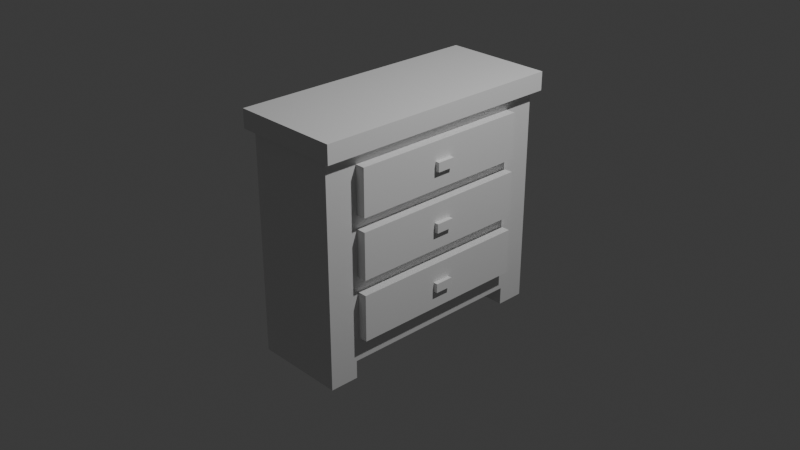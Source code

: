 # Source: dresser.blend  (saved by Blender 4.4.32; exported with 4.5.12 LTS)
import bpy
from mathutils import Matrix  # noqa: F401  (used for matrix-valued properties, if any)

bpy.ops.wm.read_factory_settings(use_empty=True)
scene = bpy.context.scene
scene.name = 'Scene'

# ---- collections
col_collection = bpy.data.collections.new('Collection'); scene.collection.children.link(col_collection)

# ---- materials (node trees are filled in below, after node groups)
mat_material = bpy.data.materials.new('Material')
mat_material.alpha_threshold = 0.0
mat_material.roughness = 0.5
mat_material.line_color = (0.0, 0.0, 0.0, 1.0)

# ---- material node trees
mat_material.use_nodes = True; mat_material.node_tree.nodes.clear()
_N = mat_material.node_tree.nodes; _L = mat_material.node_tree.links
n0 = _N.new('ShaderNodeOutputMaterial'); n0.name = 'Material Output'; n0.location = (300, 300)
n1 = _N.new('ShaderNodeBsdfPrincipled'); n1.name = 'Principled BSDF'; n1.location = (10, 300)
n1.inputs[3].default_value = 1.45
_L.new(n1.outputs[0], n0.inputs[0])
n0.is_active_output = True

# ---- world
world_world = bpy.data.worlds.new('World'); scene.world = world_world
world_world.use_nodes = True; world_world.node_tree.nodes.clear()
_N = world_world.node_tree.nodes; _L = world_world.node_tree.links
n0 = _N.new('ShaderNodeOutputWorld'); n0.name = 'World Output'; n0.location = (300, 300)
n1 = _N.new('ShaderNodeBackground'); n1.name = 'Background'; n1.location = (10, 300)
n1.inputs[0].default_value = (0.05088, 0.05088, 0.05088, 1.0)
_L.new(n1.outputs[0], n0.inputs[0])
n0.is_active_output = True
world_world.color = (0.05088, 0.05088, 0.05088)
world_world.sun_shadow_jitter_overblur = 0.0

# ---- cameras
cam_camera = bpy.data.cameras.new('Camera')
cam_camera.clip_end = 100.0
cam_camera.ortho_scale = 7.314

# ---- lights
light_light = bpy.data.lights.new('Light', 'POINT')
light_light.energy = 1000.0
light_light.shadow_soft_size = 0.1

# ---- meshes
me_cube = bpy.data.meshes.new('Cube')
me_cube.from_pydata([(1.0, 0.9, 1.0), (1.0, 0.9, -1.0), (1.0, -0.9, 1.0), (1.0, -0.9, -1.0), (-1.0, 0.9, 1.0), (-1.0, 0.9, -1.0), (-1.0, -0.9, 1.0), (-1.0, -0.9, -1.0), (-1.0, -0.69, -1.0), (1.0, -0.69, 1.0), (-1.0, -0.69, 1.0), (1.0, -0.69, -1.0), (-1.0, 0.69, 1.0), (1.0, 0.69, -1.0), (-1.0, 0.69, -1.0), (1.0, 0.69, 1.0), (1.0, 0.9, -0.839), (-1.0, -0.9, -0.839), (1.0, -0.9, -0.839), (-1.0, 0.9, -0.839), (-1.0, -0.69, -0.839), (1.0, -0.69, -0.839), (1.0, 0.69, -0.839), (-1.0, 0.69, -0.839)], [], [(9, 10, 6, 2), (18, 2, 6, 17), (23, 12, 4, 19), (8, 11, 3, 7), (15, 9, 2, 18, 21, 22, 16, 0), (19, 4, 0, 16), (10, 12, 23, 20), (8, 20, 21, 11), (17, 6, 10, 20), (0, 4, 12, 15), (5, 1, 13, 14), (10, 9, 15, 12), (1, 16, 22, 13), (23, 14, 13, 22), (7, 17, 20, 8), (5, 19, 16, 1), (11, 21, 18, 3), (14, 23, 19, 5), (3, 18, 17, 7), (22, 21, 20, 23)])
_uv = me_cube.uv_layers.new(name='UVMap')
_uv.uv.foreach_set('vector', [0.625, 0.6875, 0.875, 0.6875, 0.875, 0.75, 0.625, 0.75, 0.5009, 0.75, 0.625, 0.75, 0.625, 1.0, 0.5009, 1.0, 0.5009, 0.1875, 0.625, 0.1875, 0.625, 0.25, 0.5009, 0.25, 0.125, 0.6875, 0.375, 0.6875, 0.375, 0.75, 0.125, 0.75, 0.625, 0.5625, 0.625, 0.6875, 0.625, 0.75, 0.5009, 0.75, 0.5009, 0.6875, 0.5009, 0.5625, 0.5009, 0.5, 0.625, 0.5, 0.5009, 0.25, 0.625, 0.25, 0.625, 0.5, 0.5009, 0.5, 0.625, 0.0625, 0.625, 0.1875, 0.5009, 0.1875, 0.5009, 0.0625, 0.125, 0.6875, 0.5009, 0.0625, 0.5009, 0.6875, 0.375, 0.6875, 0.5009, 0.0, 0.625, 0.0, 0.625, 0.0625, 0.5009, 0.0625, 0.625, 0.5, 0.875, 0.5, 0.875, 0.5625, 0.625, 0.5625, 0.125, 0.5, 0.375, 0.5, 0.375, 0.5625, 0.125, 0.5625, 0.875, 0.6875, 0.625, 0.6875, 0.625, 0.5625, 0.875, 0.5625, 0.375, 0.5, 0.5009, 0.5, 0.5009, 0.5625, 0.375, 0.5625, 0.5009, 0.1875, 0.375, 0.1875, 0.375, 0.5625, 0.5009, 0.5625, 0.375, 0.0, 0.5009, 0.0, 0.5009, 0.0625, 0.375, 0.0625, 0.375, 0.25, 0.5009, 0.25, 0.5009, 0.5, 0.375, 0.5, 0.375, 0.6875, 0.5009, 0.6875, 0.5009, 0.75, 0.375, 0.75, 0.375, 0.1875, 0.5009, 0.1875, 0.5009, 0.25, 0.375, 0.25, 0.375, 0.75, 0.5009, 0.75, 0.5009, 1.0, 0.375, 1.0, 0.5009, 0.5625, 0.5009, 0.6875, 0.5009, 0.0625, 0.5009, 0.1875])
me_cube.materials.append(mat_material)
me_cube.use_mirror_vertex_groups = False
me_cube.update()
me_cube_001 = bpy.data.meshes.new('Cube.001')
me_cube_001.from_pydata([(-1.0, -1.0, -1.0), (-1.0, -1.0, 1.0), (-1.0, 1.0, -1.0), (-1.0, 1.0, 1.0), (1.0, -1.0, -1.0), (1.0, -1.0, 1.0), (1.0, 1.0, -1.0), (1.0, 1.0, 1.0)], [], [(0, 1, 3, 2), (2, 3, 7, 6), (6, 7, 5, 4), (4, 5, 1, 0), (2, 6, 4, 0), (7, 3, 1, 5)])
_uv = me_cube_001.uv_layers.new(name='UVMap')
_uv.uv.foreach_set('vector', [0.375, 0.0, 0.625, 0.0, 0.625, 0.25, 0.375, 0.25, 0.375, 0.25, 0.625, 0.25, 0.625, 0.5, 0.375, 0.5, 0.375, 0.5, 0.625, 0.5, 0.625, 0.75, 0.375, 0.75, 0.375, 0.75, 0.625, 0.75, 0.625, 1.0, 0.375, 1.0, 0.125, 0.5, 0.375, 0.5, 0.375, 0.75, 0.125, 0.75, 0.625, 0.5, 0.875, 0.5, 0.875, 0.75, 0.625, 0.75])
me_cube_001.update()
me_cube_002 = bpy.data.meshes.new('Cube.002')
me_cube_002.from_pydata([(-1.0, -1.0, -1.0), (-1.0, -1.0, 1.0), (-1.0, 1.0, -1.0), (-1.0, 1.0, 1.0), (1.0, -1.0, -1.0), (1.0, -1.0, 1.0), (1.0, 1.0, -1.0), (1.0, 1.0, 1.0)], [], [(0, 1, 3, 2), (2, 3, 7, 6), (6, 7, 5, 4), (4, 5, 1, 0), (2, 6, 4, 0), (7, 3, 1, 5)])
_uv = me_cube_002.uv_layers.new(name='UVMap')
_uv.uv.foreach_set('vector', [0.375, 0.0, 0.625, 0.0, 0.625, 0.25, 0.375, 0.25, 0.375, 0.25, 0.625, 0.25, 0.625, 0.5, 0.375, 0.5, 0.375, 0.5, 0.625, 0.5, 0.625, 0.75, 0.375, 0.75, 0.375, 0.75, 0.625, 0.75, 0.625, 1.0, 0.375, 1.0, 0.125, 0.5, 0.375, 0.5, 0.375, 0.75, 0.125, 0.75, 0.625, 0.5, 0.875, 0.5, 0.875, 0.75, 0.625, 0.75])
me_cube_002.update()
me_cube_003 = bpy.data.meshes.new('Cube.003')
me_cube_003.from_pydata([(-0.5, -0.5, -0.5), (-0.5, -0.5, 0.5), (-0.5, 0.5, -0.5), (-0.5, 0.5, 0.5), (0.5, -0.5, -0.5), (0.5, -0.5, 0.5), (0.5, 0.5, -0.5), (0.5, 0.5, 0.5)], [], [(0, 1, 3, 2), (2, 3, 7, 6), (6, 7, 5, 4), (4, 5, 1, 0), (2, 6, 4, 0), (7, 3, 1, 5)])
_uv = me_cube_003.uv_layers.new(name='UVMap')
_uv.uv.foreach_set('vector', [0.375, 0.0, 0.625, 0.0, 0.625, 0.25, 0.375, 0.25, 0.375, 0.25, 0.625, 0.25, 0.625, 0.5, 0.375, 0.5, 0.375, 0.5, 0.625, 0.5, 0.625, 0.75, 0.375, 0.75, 0.375, 0.75, 0.625, 0.75, 0.625, 1.0, 0.375, 1.0, 0.125, 0.5, 0.375, 0.5, 0.375, 0.75, 0.125, 0.75, 0.625, 0.5, 0.875, 0.5, 0.875, 0.75, 0.625, 0.75])
me_cube_003.update()
me_cube_004 = bpy.data.meshes.new('Cube.004')
me_cube_004.from_pydata([(-0.5, -0.5, -0.5), (-0.5, -0.5, 0.5), (-0.5, 0.5, -0.5), (-0.5, 0.5, 0.5), (0.5, -0.5, -0.5), (0.5, -0.5, 0.5), (0.5, 0.5, -0.5), (0.5, 0.5, 0.5)], [], [(0, 1, 3, 2), (2, 3, 7, 6), (6, 7, 5, 4), (4, 5, 1, 0), (2, 6, 4, 0), (7, 3, 1, 5)])
_uv = me_cube_004.uv_layers.new(name='UVMap')
_uv.uv.foreach_set('vector', [0.375, 0.0, 0.625, 0.0, 0.625, 0.25, 0.375, 0.25, 0.375, 0.25, 0.625, 0.25, 0.625, 0.5, 0.375, 0.5, 0.375, 0.5, 0.625, 0.5, 0.625, 0.75, 0.375, 0.75, 0.375, 0.75, 0.625, 0.75, 0.625, 1.0, 0.375, 1.0, 0.125, 0.5, 0.375, 0.5, 0.375, 0.75, 0.125, 0.75, 0.625, 0.5, 0.875, 0.5, 0.875, 0.75, 0.625, 0.75])
me_cube_004.update()
me_cube_005 = bpy.data.meshes.new('Cube.005')
me_cube_005.from_pydata([(-1.0, -1.0, -1.0), (-1.0, -1.0, 1.0), (-1.0, 1.0, -1.0), (-1.0, 1.0, 1.0), (1.0, -1.0, -1.0), (1.0, -1.0, 1.0), (1.0, 1.0, -1.0), (1.0, 1.0, 1.0)], [], [(0, 1, 3, 2), (2, 3, 7, 6), (6, 7, 5, 4), (4, 5, 1, 0), (2, 6, 4, 0), (7, 3, 1, 5)])
_uv = me_cube_005.uv_layers.new(name='UVMap')
_uv.uv.foreach_set('vector', [0.375, 0.0, 0.625, 0.0, 0.625, 0.25, 0.375, 0.25, 0.375, 0.25, 0.625, 0.25, 0.625, 0.5, 0.375, 0.5, 0.375, 0.5, 0.625, 0.5, 0.625, 0.75, 0.375, 0.75, 0.375, 0.75, 0.625, 0.75, 0.625, 1.0, 0.375, 1.0, 0.125, 0.5, 0.375, 0.5, 0.375, 0.75, 0.125, 0.75, 0.625, 0.5, 0.875, 0.5, 0.875, 0.75, 0.625, 0.75])
me_cube_005.update()
me_cube_006 = bpy.data.meshes.new('Cube.006')
me_cube_006.from_pydata([(-0.5, -0.5, -0.5), (-0.5, -0.5, 0.5), (-0.5, 0.5, -0.5), (-0.5, 0.5, 0.5), (0.5, -0.5, -0.5), (0.5, -0.5, 0.5), (0.5, 0.5, -0.5), (0.5, 0.5, 0.5)], [], [(0, 1, 3, 2), (2, 3, 7, 6), (6, 7, 5, 4), (4, 5, 1, 0), (2, 6, 4, 0), (7, 3, 1, 5)])
_uv = me_cube_006.uv_layers.new(name='UVMap')
_uv.uv.foreach_set('vector', [0.375, 0.0, 0.625, 0.0, 0.625, 0.25, 0.375, 0.25, 0.375, 0.25, 0.625, 0.25, 0.625, 0.5, 0.375, 0.5, 0.375, 0.5, 0.625, 0.5, 0.625, 0.75, 0.375, 0.75, 0.375, 0.75, 0.625, 0.75, 0.625, 1.0, 0.375, 1.0, 0.125, 0.5, 0.375, 0.5, 0.375, 0.75, 0.125, 0.75, 0.625, 0.5, 0.875, 0.5, 0.875, 0.75, 0.625, 0.75])
me_cube_006.update()
me_cube_007 = bpy.data.meshes.new('Cube.007')
me_cube_007.from_pydata([(-1.0, -1.0, -1.0), (-1.0, -1.0, 1.0), (-1.0, 1.0, -1.0), (-1.0, 1.0, 1.0), (1.0, -1.0, -1.0), (1.0, -1.0, 1.0), (1.0, 1.0, -1.0), (1.0, 1.0, 1.0)], [], [(0, 1, 3, 2), (2, 3, 7, 6), (6, 7, 5, 4), (4, 5, 1, 0), (2, 6, 4, 0), (7, 3, 1, 5)])
_uv = me_cube_007.uv_layers.new(name='UVMap')
_uv.uv.foreach_set('vector', [0.375, 0.0, 0.625, 0.0, 0.625, 0.25, 0.375, 0.25, 0.375, 0.25, 0.625, 0.25, 0.625, 0.5, 0.375, 0.5, 0.375, 0.5, 0.625, 0.5, 0.625, 0.75, 0.375, 0.75, 0.375, 0.75, 0.625, 0.75, 0.625, 1.0, 0.375, 1.0, 0.125, 0.5, 0.375, 0.5, 0.375, 0.75, 0.125, 0.75, 0.625, 0.5, 0.875, 0.5, 0.875, 0.75, 0.625, 0.75])
me_cube_007.update()

# ---- objects
ob_cube = bpy.data.objects.new('Cube', me_cube)
ob_light = bpy.data.objects.new('Light', light_light)
ob_camera = bpy.data.objects.new('Camera', cam_camera)
ob_cube_001 = bpy.data.objects.new('Cube.001', me_cube_001)
ob_cube_002 = bpy.data.objects.new('Cube.002', me_cube_002)
ob_cube_003 = bpy.data.objects.new('Cube.003', me_cube_003)
ob_cube_004 = bpy.data.objects.new('Cube.004', me_cube_004)
ob_cube_005 = bpy.data.objects.new('Cube.005', me_cube_005)
ob_cube_006 = bpy.data.objects.new('Cube.006', me_cube_006)
ob_cube_007 = bpy.data.objects.new('Cube.007', me_cube_007)

# ---- transforms, parenting, visibility, modifiers, constraints
ob_cube.location = (0.0, 0.0, 0.0)
ob_cube.scale = (0.5, 1.5, 1.2)
ob_cube.lock_rotations_4d = False
ob_cube.empty_display_type = 'ARROWS'
ob_cube.lineart.crease_threshold = 0.0
ob_light.location = (4.076, 1.005, 5.904)
ob_light.rotation_euler = (0.6503, 0.05522, 1.866)
ob_light.lock_rotations_4d = False
ob_light.empty_display_type = 'ARROWS'
ob_light.color = (0.0, 0.0, 0.0, 0.0)
ob_light.lineart.crease_threshold = 0.0
ob_camera.location = (7.359, -6.926, 4.958)
ob_camera.rotation_euler = (1.109, 0.0, 0.8149)
ob_camera.lock_rotations_4d = False
ob_camera.empty_display_type = 'ARROWS'
ob_camera.color = (0.0, 0.0, 0.0, 0.0)
ob_camera.display_type = 'WIRE'
ob_camera.lineart.crease_threshold = 0.0
ob_cube_001.location = (0.0, 0.0, 1.284)
ob_cube_001.scale = (0.6, 1.4, 0.1)
ob_cube_002.location = (0.5063, 0.0, 0.8021)
ob_cube_002.scale = (0.1, 1.0, 0.25)
ob_cube_003.location = (0.6016, 0.0, 0.7976)
ob_cube_003.scale = (0.1, 0.2, 0.1)
ob_cube_004.location = (0.6016, 0.0, 0.155)
ob_cube_004.scale = (0.1, 0.2, 0.1)
ob_cube_005.location = (0.5063, 0.0, 0.1595)
ob_cube_005.scale = (0.1, 1.0, 0.25)
ob_cube_006.location = (0.6016, 0.0, -0.5059)
ob_cube_006.scale = (0.1, 0.2, 0.1)
ob_cube_007.location = (0.5063, 0.0, -0.5013)
ob_cube_007.scale = (0.1, 1.0, 0.25)

# ---- collection membership
col_collection.objects.link(ob_cube)
col_collection.objects.link(ob_light)
col_collection.objects.link(ob_camera)
col_collection.objects.link(ob_cube_001)
col_collection.objects.link(ob_cube_002)
col_collection.objects.link(ob_cube_003)
col_collection.objects.link(ob_cube_004)
col_collection.objects.link(ob_cube_005)
col_collection.objects.link(ob_cube_006)
col_collection.objects.link(ob_cube_007)

# ---- scene / render settings (as saved in the file)
scene.camera = ob_camera
scene.frame_start = 1; scene.frame_end = 250; scene.frame_set(1)
scene.render.engine = 'BLENDER_EEVEE_NEXT'
bpy.context.view_layer.update()
